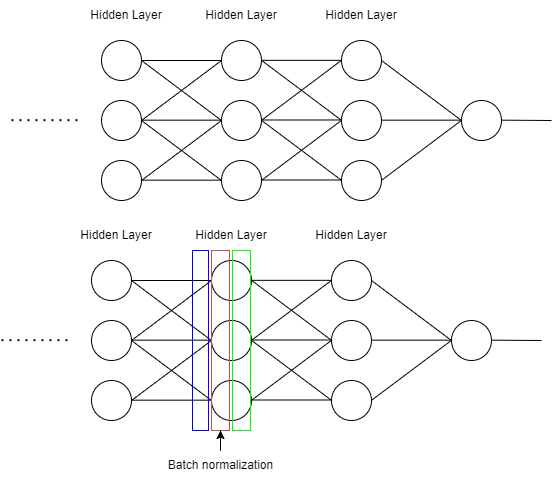

The diagram above was exported from draw.io. Its source (the exported page's mxGraphModel, read from the mxfile embedded in the PNG):
<mxGraphModel dx="1185" dy="662" grid="1" gridSize="10" guides="1" tooltips="1" connect="1" arrows="1" fold="1" page="1" pageScale="1" pageWidth="827" pageHeight="1169" math="0" shadow="0">
  <root>
    <mxCell id="0" />
    <mxCell id="1" parent="0" />
    <mxCell id="kVsbehAfr2B8BFY9ZWLS-2" value="" style="ellipse;whiteSpace=wrap;html=1;aspect=fixed;" vertex="1" parent="1">
      <mxGeometry x="220" y="140" width="40" height="40" as="geometry" />
    </mxCell>
    <mxCell id="kVsbehAfr2B8BFY9ZWLS-4" value="" style="ellipse;whiteSpace=wrap;html=1;aspect=fixed;" vertex="1" parent="1">
      <mxGeometry x="220" y="200" width="40" height="40" as="geometry" />
    </mxCell>
    <mxCell id="kVsbehAfr2B8BFY9ZWLS-5" value="" style="ellipse;whiteSpace=wrap;html=1;aspect=fixed;" vertex="1" parent="1">
      <mxGeometry x="220" y="260" width="40" height="40" as="geometry" />
    </mxCell>
    <mxCell id="kVsbehAfr2B8BFY9ZWLS-6" value="" style="ellipse;whiteSpace=wrap;html=1;aspect=fixed;" vertex="1" parent="1">
      <mxGeometry x="340" y="140" width="40" height="40" as="geometry" />
    </mxCell>
    <mxCell id="kVsbehAfr2B8BFY9ZWLS-7" value="" style="ellipse;whiteSpace=wrap;html=1;aspect=fixed;" vertex="1" parent="1">
      <mxGeometry x="340" y="200" width="40" height="40" as="geometry" />
    </mxCell>
    <mxCell id="kVsbehAfr2B8BFY9ZWLS-8" value="" style="ellipse;whiteSpace=wrap;html=1;aspect=fixed;" vertex="1" parent="1">
      <mxGeometry x="340" y="260" width="40" height="40" as="geometry" />
    </mxCell>
    <mxCell id="kVsbehAfr2B8BFY9ZWLS-9" value="" style="ellipse;whiteSpace=wrap;html=1;aspect=fixed;" vertex="1" parent="1">
      <mxGeometry x="460" y="140" width="40" height="40" as="geometry" />
    </mxCell>
    <mxCell id="kVsbehAfr2B8BFY9ZWLS-10" value="" style="ellipse;whiteSpace=wrap;html=1;aspect=fixed;" vertex="1" parent="1">
      <mxGeometry x="460" y="200" width="40" height="40" as="geometry" />
    </mxCell>
    <mxCell id="kVsbehAfr2B8BFY9ZWLS-13" value="" style="ellipse;whiteSpace=wrap;html=1;aspect=fixed;" vertex="1" parent="1">
      <mxGeometry x="460" y="260" width="40" height="40" as="geometry" />
    </mxCell>
    <mxCell id="kVsbehAfr2B8BFY9ZWLS-14" value="" style="ellipse;whiteSpace=wrap;html=1;aspect=fixed;" vertex="1" parent="1">
      <mxGeometry x="580" y="200" width="40" height="40" as="geometry" />
    </mxCell>
    <mxCell id="kVsbehAfr2B8BFY9ZWLS-15" value="" style="endArrow=none;html=1;rounded=0;entryX=0;entryY=0.5;entryDx=0;entryDy=0;" edge="1" parent="1" target="kVsbehAfr2B8BFY9ZWLS-6">
      <mxGeometry width="50" height="50" relative="1" as="geometry">
        <mxPoint x="260" y="220" as="sourcePoint" />
        <mxPoint x="310" y="170" as="targetPoint" />
      </mxGeometry>
    </mxCell>
    <mxCell id="kVsbehAfr2B8BFY9ZWLS-16" value="" style="endArrow=none;html=1;rounded=0;exitX=1;exitY=0.5;exitDx=0;exitDy=0;" edge="1" parent="1" source="kVsbehAfr2B8BFY9ZWLS-2">
      <mxGeometry width="50" height="50" relative="1" as="geometry">
        <mxPoint x="270" y="230" as="sourcePoint" />
        <mxPoint x="340" y="160" as="targetPoint" />
      </mxGeometry>
    </mxCell>
    <mxCell id="kVsbehAfr2B8BFY9ZWLS-17" value="" style="endArrow=none;html=1;rounded=0;exitX=1;exitY=0.5;exitDx=0;exitDy=0;entryX=0;entryY=0.5;entryDx=0;entryDy=0;" edge="1" parent="1" source="kVsbehAfr2B8BFY9ZWLS-2" target="kVsbehAfr2B8BFY9ZWLS-7">
      <mxGeometry width="50" height="50" relative="1" as="geometry">
        <mxPoint x="270" y="170" as="sourcePoint" />
        <mxPoint x="350" y="170" as="targetPoint" />
      </mxGeometry>
    </mxCell>
    <mxCell id="kVsbehAfr2B8BFY9ZWLS-18" value="" style="endArrow=none;html=1;rounded=0;exitX=1;exitY=0.5;exitDx=0;exitDy=0;" edge="1" parent="1">
      <mxGeometry width="50" height="50" relative="1" as="geometry">
        <mxPoint x="260" y="219.66" as="sourcePoint" />
        <mxPoint x="340" y="219.66" as="targetPoint" />
      </mxGeometry>
    </mxCell>
    <mxCell id="kVsbehAfr2B8BFY9ZWLS-19" value="" style="endArrow=none;html=1;rounded=0;exitX=1;exitY=0.5;exitDx=0;exitDy=0;entryX=0;entryY=0.5;entryDx=0;entryDy=0;" edge="1" parent="1" source="kVsbehAfr2B8BFY9ZWLS-4" target="kVsbehAfr2B8BFY9ZWLS-8">
      <mxGeometry width="50" height="50" relative="1" as="geometry">
        <mxPoint x="260" y="249.99999999999997" as="sourcePoint" />
        <mxPoint x="340" y="249.99999999999997" as="targetPoint" />
      </mxGeometry>
    </mxCell>
    <mxCell id="kVsbehAfr2B8BFY9ZWLS-20" value="" style="endArrow=none;html=1;rounded=0;" edge="1" parent="1">
      <mxGeometry width="50" height="50" relative="1" as="geometry">
        <mxPoint x="260" y="280" as="sourcePoint" />
        <mxPoint x="340" y="220" as="targetPoint" />
      </mxGeometry>
    </mxCell>
    <mxCell id="kVsbehAfr2B8BFY9ZWLS-21" value="" style="endArrow=none;html=1;rounded=0;exitX=1;exitY=0.5;exitDx=0;exitDy=0;" edge="1" parent="1">
      <mxGeometry width="50" height="50" relative="1" as="geometry">
        <mxPoint x="260" y="279.66" as="sourcePoint" />
        <mxPoint x="340" y="279.66" as="targetPoint" />
      </mxGeometry>
    </mxCell>
    <mxCell id="kVsbehAfr2B8BFY9ZWLS-22" value="" style="endArrow=none;html=1;rounded=0;entryX=0;entryY=0.5;entryDx=0;entryDy=0;" edge="1" parent="1">
      <mxGeometry width="50" height="50" relative="1" as="geometry">
        <mxPoint x="380" y="219.83" as="sourcePoint" />
        <mxPoint x="460" y="159.83" as="targetPoint" />
      </mxGeometry>
    </mxCell>
    <mxCell id="kVsbehAfr2B8BFY9ZWLS-23" value="" style="endArrow=none;html=1;rounded=0;exitX=1;exitY=0.5;exitDx=0;exitDy=0;" edge="1" parent="1">
      <mxGeometry width="50" height="50" relative="1" as="geometry">
        <mxPoint x="380" y="159.83" as="sourcePoint" />
        <mxPoint x="460" y="159.83" as="targetPoint" />
      </mxGeometry>
    </mxCell>
    <mxCell id="kVsbehAfr2B8BFY9ZWLS-24" value="" style="endArrow=none;html=1;rounded=0;exitX=1;exitY=0.5;exitDx=0;exitDy=0;entryX=0;entryY=0.5;entryDx=0;entryDy=0;" edge="1" parent="1">
      <mxGeometry width="50" height="50" relative="1" as="geometry">
        <mxPoint x="380" y="159.83" as="sourcePoint" />
        <mxPoint x="460" y="219.83" as="targetPoint" />
      </mxGeometry>
    </mxCell>
    <mxCell id="kVsbehAfr2B8BFY9ZWLS-25" value="" style="endArrow=none;html=1;rounded=0;exitX=1;exitY=0.5;exitDx=0;exitDy=0;" edge="1" parent="1">
      <mxGeometry width="50" height="50" relative="1" as="geometry">
        <mxPoint x="380" y="219.48999999999998" as="sourcePoint" />
        <mxPoint x="460" y="219.48999999999998" as="targetPoint" />
      </mxGeometry>
    </mxCell>
    <mxCell id="kVsbehAfr2B8BFY9ZWLS-26" value="" style="endArrow=none;html=1;rounded=0;exitX=1;exitY=0.5;exitDx=0;exitDy=0;entryX=0;entryY=0.5;entryDx=0;entryDy=0;" edge="1" parent="1">
      <mxGeometry width="50" height="50" relative="1" as="geometry">
        <mxPoint x="380" y="219.83" as="sourcePoint" />
        <mxPoint x="460" y="279.83" as="targetPoint" />
      </mxGeometry>
    </mxCell>
    <mxCell id="kVsbehAfr2B8BFY9ZWLS-27" value="" style="endArrow=none;html=1;rounded=0;" edge="1" parent="1">
      <mxGeometry width="50" height="50" relative="1" as="geometry">
        <mxPoint x="380" y="279.83" as="sourcePoint" />
        <mxPoint x="460" y="219.83" as="targetPoint" />
      </mxGeometry>
    </mxCell>
    <mxCell id="kVsbehAfr2B8BFY9ZWLS-28" value="" style="endArrow=none;html=1;rounded=0;exitX=1;exitY=0.5;exitDx=0;exitDy=0;" edge="1" parent="1">
      <mxGeometry width="50" height="50" relative="1" as="geometry">
        <mxPoint x="380" y="279.48999999999995" as="sourcePoint" />
        <mxPoint x="460" y="279.48999999999995" as="targetPoint" />
      </mxGeometry>
    </mxCell>
    <mxCell id="kVsbehAfr2B8BFY9ZWLS-29" value="" style="endArrow=none;html=1;rounded=0;exitX=1;exitY=0.5;exitDx=0;exitDy=0;entryX=0;entryY=0.5;entryDx=0;entryDy=0;" edge="1" parent="1">
      <mxGeometry width="50" height="50" relative="1" as="geometry">
        <mxPoint x="500" y="159.99999999999991" as="sourcePoint" />
        <mxPoint x="580" y="219.99999999999991" as="targetPoint" />
      </mxGeometry>
    </mxCell>
    <mxCell id="kVsbehAfr2B8BFY9ZWLS-30" value="" style="endArrow=none;html=1;rounded=0;" edge="1" parent="1">
      <mxGeometry width="50" height="50" relative="1" as="geometry">
        <mxPoint x="500" y="279.8299999999999" as="sourcePoint" />
        <mxPoint x="580" y="219.82999999999993" as="targetPoint" />
      </mxGeometry>
    </mxCell>
    <mxCell id="kVsbehAfr2B8BFY9ZWLS-31" value="" style="endArrow=none;html=1;rounded=0;exitX=1;exitY=0.5;exitDx=0;exitDy=0;" edge="1" parent="1">
      <mxGeometry width="50" height="50" relative="1" as="geometry">
        <mxPoint x="500" y="219.66" as="sourcePoint" />
        <mxPoint x="580" y="219.66" as="targetPoint" />
      </mxGeometry>
    </mxCell>
    <mxCell id="kVsbehAfr2B8BFY9ZWLS-32" value="" style="endArrow=none;html=1;rounded=0;exitX=1;exitY=0.5;exitDx=0;exitDy=0;" edge="1" parent="1">
      <mxGeometry width="50" height="50" relative="1" as="geometry">
        <mxPoint x="620" y="219.65999999999997" as="sourcePoint" />
        <mxPoint x="670" y="220" as="targetPoint" />
      </mxGeometry>
    </mxCell>
    <mxCell id="kVsbehAfr2B8BFY9ZWLS-33" value="Hidden Layer" style="text;html=1;strokeColor=none;fillColor=none;align=center;verticalAlign=middle;whiteSpace=wrap;rounded=0;" vertex="1" parent="1">
      <mxGeometry x="200" y="100" width="90" height="30" as="geometry" />
    </mxCell>
    <mxCell id="kVsbehAfr2B8BFY9ZWLS-34" value="Hidden Layer" style="text;html=1;strokeColor=none;fillColor=none;align=center;verticalAlign=middle;whiteSpace=wrap;rounded=0;" vertex="1" parent="1">
      <mxGeometry x="315" y="100" width="90" height="30" as="geometry" />
    </mxCell>
    <mxCell id="kVsbehAfr2B8BFY9ZWLS-35" value="Hidden Layer" style="text;html=1;strokeColor=none;fillColor=none;align=center;verticalAlign=middle;whiteSpace=wrap;rounded=0;" vertex="1" parent="1">
      <mxGeometry x="435" y="100" width="90" height="30" as="geometry" />
    </mxCell>
    <mxCell id="kVsbehAfr2B8BFY9ZWLS-36" value="" style="endArrow=none;dashed=1;html=1;dashPattern=1 3;strokeWidth=2;rounded=0;" edge="1" parent="1">
      <mxGeometry width="50" height="50" relative="1" as="geometry">
        <mxPoint x="130" y="219.66" as="sourcePoint" />
        <mxPoint x="200" y="219.66" as="targetPoint" />
      </mxGeometry>
    </mxCell>
    <mxCell id="kVsbehAfr2B8BFY9ZWLS-38" value="" style="ellipse;whiteSpace=wrap;html=1;aspect=fixed;" vertex="1" parent="1">
      <mxGeometry x="210" y="360" width="40" height="40" as="geometry" />
    </mxCell>
    <mxCell id="kVsbehAfr2B8BFY9ZWLS-39" value="" style="ellipse;whiteSpace=wrap;html=1;aspect=fixed;" vertex="1" parent="1">
      <mxGeometry x="210" y="420" width="40" height="40" as="geometry" />
    </mxCell>
    <mxCell id="kVsbehAfr2B8BFY9ZWLS-40" value="" style="ellipse;whiteSpace=wrap;html=1;aspect=fixed;" vertex="1" parent="1">
      <mxGeometry x="210" y="480" width="40" height="40" as="geometry" />
    </mxCell>
    <mxCell id="kVsbehAfr2B8BFY9ZWLS-41" value="" style="ellipse;whiteSpace=wrap;html=1;aspect=fixed;" vertex="1" parent="1">
      <mxGeometry x="330" y="360" width="40" height="40" as="geometry" />
    </mxCell>
    <mxCell id="kVsbehAfr2B8BFY9ZWLS-42" value="" style="ellipse;whiteSpace=wrap;html=1;aspect=fixed;" vertex="1" parent="1">
      <mxGeometry x="330" y="420" width="40" height="40" as="geometry" />
    </mxCell>
    <mxCell id="kVsbehAfr2B8BFY9ZWLS-43" value="" style="ellipse;whiteSpace=wrap;html=1;aspect=fixed;" vertex="1" parent="1">
      <mxGeometry x="330" y="480" width="40" height="40" as="geometry" />
    </mxCell>
    <mxCell id="kVsbehAfr2B8BFY9ZWLS-44" value="" style="ellipse;whiteSpace=wrap;html=1;aspect=fixed;" vertex="1" parent="1">
      <mxGeometry x="450" y="360" width="40" height="40" as="geometry" />
    </mxCell>
    <mxCell id="kVsbehAfr2B8BFY9ZWLS-45" value="" style="ellipse;whiteSpace=wrap;html=1;aspect=fixed;" vertex="1" parent="1">
      <mxGeometry x="450" y="420" width="40" height="40" as="geometry" />
    </mxCell>
    <mxCell id="kVsbehAfr2B8BFY9ZWLS-46" value="" style="ellipse;whiteSpace=wrap;html=1;aspect=fixed;" vertex="1" parent="1">
      <mxGeometry x="450" y="480" width="40" height="40" as="geometry" />
    </mxCell>
    <mxCell id="kVsbehAfr2B8BFY9ZWLS-47" value="" style="ellipse;whiteSpace=wrap;html=1;aspect=fixed;" vertex="1" parent="1">
      <mxGeometry x="570" y="420" width="40" height="40" as="geometry" />
    </mxCell>
    <mxCell id="kVsbehAfr2B8BFY9ZWLS-48" value="" style="endArrow=none;html=1;rounded=0;entryX=0;entryY=0.5;entryDx=0;entryDy=0;" edge="1" target="kVsbehAfr2B8BFY9ZWLS-41" parent="1">
      <mxGeometry width="50" height="50" relative="1" as="geometry">
        <mxPoint x="250" y="440" as="sourcePoint" />
        <mxPoint x="300" y="390" as="targetPoint" />
      </mxGeometry>
    </mxCell>
    <mxCell id="kVsbehAfr2B8BFY9ZWLS-49" value="" style="endArrow=none;html=1;rounded=0;exitX=1;exitY=0.5;exitDx=0;exitDy=0;" edge="1" source="kVsbehAfr2B8BFY9ZWLS-38" parent="1">
      <mxGeometry width="50" height="50" relative="1" as="geometry">
        <mxPoint x="260" y="450" as="sourcePoint" />
        <mxPoint x="330" y="380" as="targetPoint" />
      </mxGeometry>
    </mxCell>
    <mxCell id="kVsbehAfr2B8BFY9ZWLS-50" value="" style="endArrow=none;html=1;rounded=0;exitX=1;exitY=0.5;exitDx=0;exitDy=0;entryX=0;entryY=0.5;entryDx=0;entryDy=0;" edge="1" source="kVsbehAfr2B8BFY9ZWLS-38" target="kVsbehAfr2B8BFY9ZWLS-42" parent="1">
      <mxGeometry width="50" height="50" relative="1" as="geometry">
        <mxPoint x="260" y="390" as="sourcePoint" />
        <mxPoint x="340" y="390" as="targetPoint" />
      </mxGeometry>
    </mxCell>
    <mxCell id="kVsbehAfr2B8BFY9ZWLS-51" value="" style="endArrow=none;html=1;rounded=0;exitX=1;exitY=0.5;exitDx=0;exitDy=0;" edge="1" parent="1">
      <mxGeometry width="50" height="50" relative="1" as="geometry">
        <mxPoint x="250" y="439.65999999999997" as="sourcePoint" />
        <mxPoint x="330" y="439.65999999999997" as="targetPoint" />
      </mxGeometry>
    </mxCell>
    <mxCell id="kVsbehAfr2B8BFY9ZWLS-52" value="" style="endArrow=none;html=1;rounded=0;exitX=1;exitY=0.5;exitDx=0;exitDy=0;entryX=0;entryY=0.5;entryDx=0;entryDy=0;" edge="1" source="kVsbehAfr2B8BFY9ZWLS-39" target="kVsbehAfr2B8BFY9ZWLS-43" parent="1">
      <mxGeometry width="50" height="50" relative="1" as="geometry">
        <mxPoint x="250" y="470" as="sourcePoint" />
        <mxPoint x="330" y="470" as="targetPoint" />
      </mxGeometry>
    </mxCell>
    <mxCell id="kVsbehAfr2B8BFY9ZWLS-53" value="" style="endArrow=none;html=1;rounded=0;" edge="1" parent="1">
      <mxGeometry width="50" height="50" relative="1" as="geometry">
        <mxPoint x="250" y="500" as="sourcePoint" />
        <mxPoint x="330" y="440" as="targetPoint" />
      </mxGeometry>
    </mxCell>
    <mxCell id="kVsbehAfr2B8BFY9ZWLS-54" value="" style="endArrow=none;html=1;rounded=0;exitX=1;exitY=0.5;exitDx=0;exitDy=0;" edge="1" parent="1">
      <mxGeometry width="50" height="50" relative="1" as="geometry">
        <mxPoint x="250" y="499.65999999999997" as="sourcePoint" />
        <mxPoint x="330" y="499.65999999999997" as="targetPoint" />
      </mxGeometry>
    </mxCell>
    <mxCell id="kVsbehAfr2B8BFY9ZWLS-55" value="" style="endArrow=none;html=1;rounded=0;entryX=0;entryY=0.5;entryDx=0;entryDy=0;" edge="1" parent="1">
      <mxGeometry width="50" height="50" relative="1" as="geometry">
        <mxPoint x="370" y="439.8299999999999" as="sourcePoint" />
        <mxPoint x="450" y="379.8299999999999" as="targetPoint" />
      </mxGeometry>
    </mxCell>
    <mxCell id="kVsbehAfr2B8BFY9ZWLS-56" value="" style="endArrow=none;html=1;rounded=0;exitX=1;exitY=0.5;exitDx=0;exitDy=0;" edge="1" parent="1">
      <mxGeometry width="50" height="50" relative="1" as="geometry">
        <mxPoint x="370" y="379.8299999999999" as="sourcePoint" />
        <mxPoint x="450" y="379.8299999999999" as="targetPoint" />
      </mxGeometry>
    </mxCell>
    <mxCell id="kVsbehAfr2B8BFY9ZWLS-57" value="" style="endArrow=none;html=1;rounded=0;exitX=1;exitY=0.5;exitDx=0;exitDy=0;entryX=0;entryY=0.5;entryDx=0;entryDy=0;" edge="1" parent="1">
      <mxGeometry width="50" height="50" relative="1" as="geometry">
        <mxPoint x="370" y="379.8299999999999" as="sourcePoint" />
        <mxPoint x="450" y="439.8299999999999" as="targetPoint" />
      </mxGeometry>
    </mxCell>
    <mxCell id="kVsbehAfr2B8BFY9ZWLS-58" value="" style="endArrow=none;html=1;rounded=0;exitX=1;exitY=0.5;exitDx=0;exitDy=0;" edge="1" parent="1">
      <mxGeometry width="50" height="50" relative="1" as="geometry">
        <mxPoint x="370" y="439.49" as="sourcePoint" />
        <mxPoint x="450" y="439.49" as="targetPoint" />
      </mxGeometry>
    </mxCell>
    <mxCell id="kVsbehAfr2B8BFY9ZWLS-59" value="" style="endArrow=none;html=1;rounded=0;exitX=1;exitY=0.5;exitDx=0;exitDy=0;entryX=0;entryY=0.5;entryDx=0;entryDy=0;" edge="1" parent="1">
      <mxGeometry width="50" height="50" relative="1" as="geometry">
        <mxPoint x="370" y="439.8299999999999" as="sourcePoint" />
        <mxPoint x="450" y="499.8299999999999" as="targetPoint" />
      </mxGeometry>
    </mxCell>
    <mxCell id="kVsbehAfr2B8BFY9ZWLS-60" value="" style="endArrow=none;html=1;rounded=0;" edge="1" parent="1">
      <mxGeometry width="50" height="50" relative="1" as="geometry">
        <mxPoint x="370" y="499.8299999999999" as="sourcePoint" />
        <mxPoint x="450" y="439.8299999999999" as="targetPoint" />
      </mxGeometry>
    </mxCell>
    <mxCell id="kVsbehAfr2B8BFY9ZWLS-61" value="" style="endArrow=none;html=1;rounded=0;exitX=1;exitY=0.5;exitDx=0;exitDy=0;" edge="1" parent="1">
      <mxGeometry width="50" height="50" relative="1" as="geometry">
        <mxPoint x="370" y="499.49" as="sourcePoint" />
        <mxPoint x="450" y="499.49" as="targetPoint" />
      </mxGeometry>
    </mxCell>
    <mxCell id="kVsbehAfr2B8BFY9ZWLS-62" value="" style="endArrow=none;html=1;rounded=0;exitX=1;exitY=0.5;exitDx=0;exitDy=0;entryX=0;entryY=0.5;entryDx=0;entryDy=0;" edge="1" parent="1">
      <mxGeometry width="50" height="50" relative="1" as="geometry">
        <mxPoint x="490" y="380" as="sourcePoint" />
        <mxPoint x="570" y="440" as="targetPoint" />
      </mxGeometry>
    </mxCell>
    <mxCell id="kVsbehAfr2B8BFY9ZWLS-63" value="" style="endArrow=none;html=1;rounded=0;" edge="1" parent="1">
      <mxGeometry width="50" height="50" relative="1" as="geometry">
        <mxPoint x="490" y="499.8299999999999" as="sourcePoint" />
        <mxPoint x="570" y="439.8299999999999" as="targetPoint" />
      </mxGeometry>
    </mxCell>
    <mxCell id="kVsbehAfr2B8BFY9ZWLS-64" value="" style="endArrow=none;html=1;rounded=0;exitX=1;exitY=0.5;exitDx=0;exitDy=0;" edge="1" parent="1">
      <mxGeometry width="50" height="50" relative="1" as="geometry">
        <mxPoint x="490" y="439.65999999999997" as="sourcePoint" />
        <mxPoint x="570" y="439.65999999999997" as="targetPoint" />
      </mxGeometry>
    </mxCell>
    <mxCell id="kVsbehAfr2B8BFY9ZWLS-65" value="" style="endArrow=none;html=1;rounded=0;exitX=1;exitY=0.5;exitDx=0;exitDy=0;" edge="1" parent="1">
      <mxGeometry width="50" height="50" relative="1" as="geometry">
        <mxPoint x="610" y="439.65999999999997" as="sourcePoint" />
        <mxPoint x="660" y="440" as="targetPoint" />
      </mxGeometry>
    </mxCell>
    <mxCell id="kVsbehAfr2B8BFY9ZWLS-66" value="Hidden Layer" style="text;html=1;strokeColor=none;fillColor=none;align=center;verticalAlign=middle;whiteSpace=wrap;rounded=0;" vertex="1" parent="1">
      <mxGeometry x="190" y="320" width="90" height="30" as="geometry" />
    </mxCell>
    <mxCell id="kVsbehAfr2B8BFY9ZWLS-67" value="Hidden Layer" style="text;html=1;strokeColor=none;fillColor=none;align=center;verticalAlign=middle;whiteSpace=wrap;rounded=0;" vertex="1" parent="1">
      <mxGeometry x="305" y="320" width="90" height="30" as="geometry" />
    </mxCell>
    <mxCell id="kVsbehAfr2B8BFY9ZWLS-68" value="Hidden Layer" style="text;html=1;strokeColor=none;fillColor=none;align=center;verticalAlign=middle;whiteSpace=wrap;rounded=0;" vertex="1" parent="1">
      <mxGeometry x="425" y="320" width="90" height="30" as="geometry" />
    </mxCell>
    <mxCell id="kVsbehAfr2B8BFY9ZWLS-69" value="" style="endArrow=none;dashed=1;html=1;dashPattern=1 3;strokeWidth=2;rounded=0;" edge="1" parent="1">
      <mxGeometry width="50" height="50" relative="1" as="geometry">
        <mxPoint x="120" y="439.65999999999997" as="sourcePoint" />
        <mxPoint x="190" y="439.65999999999997" as="targetPoint" />
      </mxGeometry>
    </mxCell>
    <mxCell id="kVsbehAfr2B8BFY9ZWLS-37" value="" style="rounded=0;whiteSpace=wrap;html=1;fillColor=none;strokeColor=#B85450;" vertex="1" parent="1">
      <mxGeometry x="330" y="350" width="18" height="180" as="geometry" />
    </mxCell>
    <mxCell id="kVsbehAfr2B8BFY9ZWLS-70" value="" style="rounded=0;whiteSpace=wrap;html=1;fillColor=none;strokeColor=#00FF00;" vertex="1" parent="1">
      <mxGeometry x="351" y="350" width="18" height="180" as="geometry" />
    </mxCell>
    <mxCell id="kVsbehAfr2B8BFY9ZWLS-71" value="" style="rounded=0;whiteSpace=wrap;html=1;fillColor=none;strokeColor=#0000FF;" vertex="1" parent="1">
      <mxGeometry x="311" y="350" width="16" height="180" as="geometry" />
    </mxCell>
    <mxCell id="kVsbehAfr2B8BFY9ZWLS-73" style="edgeStyle=orthogonalEdgeStyle;rounded=0;orthogonalLoop=1;jettySize=auto;html=1;entryX=0.5;entryY=1;entryDx=0;entryDy=0;" edge="1" parent="1" source="kVsbehAfr2B8BFY9ZWLS-72" target="kVsbehAfr2B8BFY9ZWLS-37">
      <mxGeometry relative="1" as="geometry" />
    </mxCell>
    <mxCell id="kVsbehAfr2B8BFY9ZWLS-72" value="Batch normalization" style="text;html=1;strokeColor=none;fillColor=none;align=center;verticalAlign=middle;whiteSpace=wrap;rounded=0;" vertex="1" parent="1">
      <mxGeometry x="281.5" y="550" width="115" height="30" as="geometry" />
    </mxCell>
  </root>
</mxGraphModel>